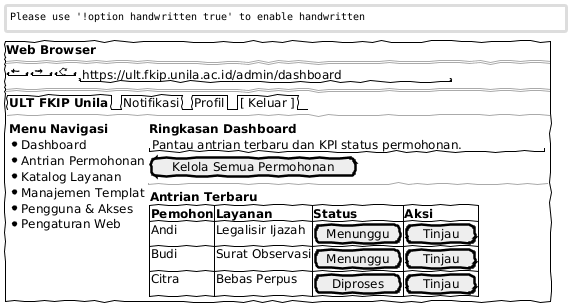

The diagram above was rendered by PlantUML. Its source (embedded in the PNG):
@startsalt
skinparam handwritten true
skinparam monochrome true
{+
  <b>Web Browser</b>
  ==
  { "<&arrow-left>" | "<&arrow-right>" | "<&reload>" | " https://ult.fkip.unila.ac.id/admin/dashboard " }
  ==
  {
    {/ <b>ULT FKIP Unila</b> | Notifikasi | Profil | [ Keluar ] }
    --
    {
      {
        <b>Menu Navigasi</b>
        * Dashboard
        * Antrian Permohonan
        * Katalog Layanan
        * Manajemen Templat
        * Pengguna & Akses
        * Pengaturan Web
      } | {
        <b>Ringkasan Dashboard</b>
        "Pantau antrian terbaru dan KPI status permohonan."
        [ Kelola Semua Permohonan ]
        --
        {
          <b>Antrian Terbaru</b>
          {#
            <b>Pemohon</b> | <b>Layanan</b> | <b>Status</b> | <b>Aksi</b>
            Andi | Legalisir Ijazah | [ Menunggu ] | [ Tinjau ]
            Budi | Surat Observasi | [ Menunggu ] | [ Tinjau ]
            Citra | Bebas Perpus | [ Diproses ] | [ Tinjau ]
          }
        }
      }
    }
  }
}
@endsalt